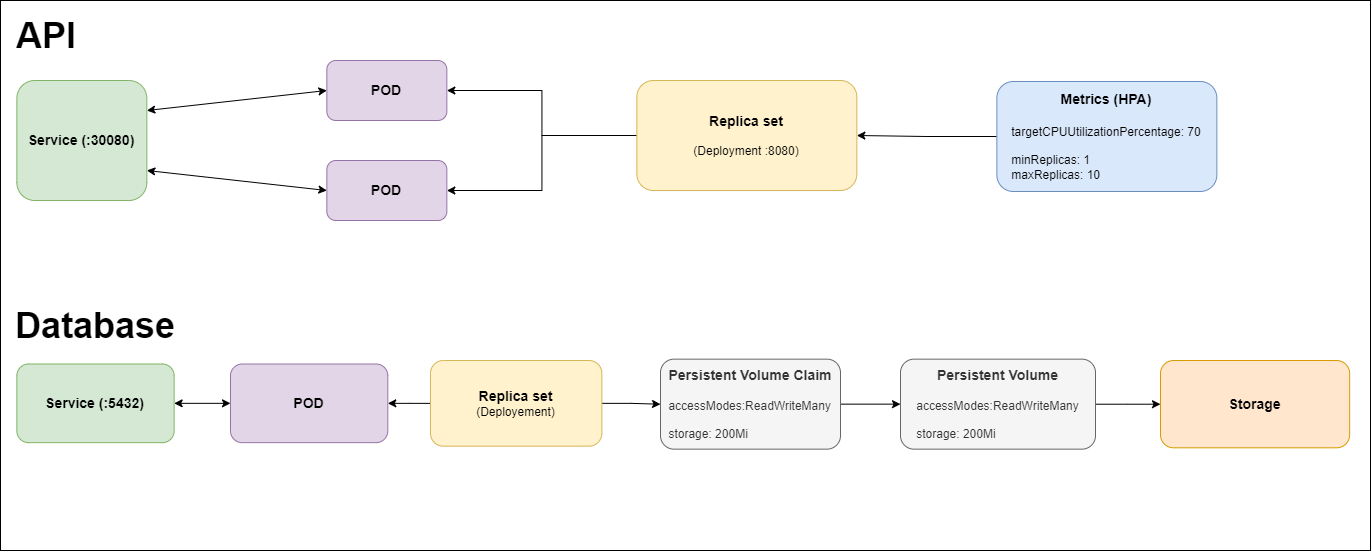

The diagram above was exported from draw.io. Its source (the exported page's mxGraphModel, read from the mxfile embedded in the PNG):
<mxGraphModel dx="2049" dy="1103" grid="1" gridSize="10" guides="1" tooltips="1" connect="1" arrows="1" fold="1" page="1" pageScale="1" pageWidth="827" pageHeight="1169" math="0" shadow="0">
  <root>
    <mxCell id="0" />
    <mxCell id="1" parent="0" />
    <mxCell id="RPLf7hyvr7CrzEDNl9nq-52" value="" style="rounded=0;whiteSpace=wrap;html=1;" vertex="1" parent="1">
      <mxGeometry x="60" y="10" width="1370" height="550" as="geometry" />
    </mxCell>
    <mxCell id="RPLf7hyvr7CrzEDNl9nq-6" value="&lt;font style=&quot;font-size: 14px;&quot;&gt;&lt;b&gt;POD&lt;/b&gt;&lt;/font&gt;" style="rounded=1;whiteSpace=wrap;html=1;fillColor=#e1d5e7;strokeColor=#9673a6;" vertex="1" parent="1">
      <mxGeometry x="386.35" y="70" width="120" height="60" as="geometry" />
    </mxCell>
    <mxCell id="RPLf7hyvr7CrzEDNl9nq-32" style="edgeStyle=orthogonalEdgeStyle;rounded=0;orthogonalLoop=1;jettySize=auto;html=1;entryX=1;entryY=0.5;entryDx=0;entryDy=0;" edge="1" parent="1" source="RPLf7hyvr7CrzEDNl9nq-8" target="RPLf7hyvr7CrzEDNl9nq-6">
      <mxGeometry relative="1" as="geometry" />
    </mxCell>
    <mxCell id="RPLf7hyvr7CrzEDNl9nq-33" style="edgeStyle=orthogonalEdgeStyle;rounded=0;orthogonalLoop=1;jettySize=auto;html=1;entryX=1;entryY=0.5;entryDx=0;entryDy=0;" edge="1" parent="1" source="RPLf7hyvr7CrzEDNl9nq-8" target="RPLf7hyvr7CrzEDNl9nq-30">
      <mxGeometry relative="1" as="geometry" />
    </mxCell>
    <mxCell id="RPLf7hyvr7CrzEDNl9nq-8" value="&lt;b&gt;&lt;font style=&quot;font-size: 14px;&quot;&gt;Replica set &lt;br&gt;&lt;/font&gt;&lt;/b&gt;&lt;br&gt;(Deployment :8080)" style="rounded=1;whiteSpace=wrap;html=1;fillColor=#fff2cc;strokeColor=#d6b656;" vertex="1" parent="1">
      <mxGeometry x="696.35" y="90" width="220" height="110" as="geometry" />
    </mxCell>
    <mxCell id="RPLf7hyvr7CrzEDNl9nq-10" style="edgeStyle=orthogonalEdgeStyle;rounded=0;orthogonalLoop=1;jettySize=auto;html=1;entryX=1;entryY=0.5;entryDx=0;entryDy=0;" edge="1" parent="1" source="RPLf7hyvr7CrzEDNl9nq-9" target="RPLf7hyvr7CrzEDNl9nq-8">
      <mxGeometry relative="1" as="geometry" />
    </mxCell>
    <mxCell id="RPLf7hyvr7CrzEDNl9nq-9" value="&lt;div style=&quot;font-size: 14px;&quot;&gt;&lt;span style=&quot;background-color: initial;&quot;&gt;&lt;b style=&quot;&quot;&gt;&lt;font style=&quot;font-size: 14px;&quot;&gt;Metrics (HPA)&lt;/font&gt;&lt;/b&gt;&lt;/span&gt;&lt;/div&gt;&lt;span style=&quot;background-color: initial; font-size: 14px;&quot;&gt;&lt;div style=&quot;text-align: left;&quot;&gt;&lt;b&gt;&lt;font style=&quot;font-size: 14px;&quot;&gt;&lt;br&gt;&lt;/font&gt;&lt;/b&gt;&lt;/div&gt;&lt;div style=&quot;text-align: left;&quot;&gt;&lt;div style=&quot;border-color: var(--border-color); font-size: 12px;&quot;&gt;targetCPUUtilizationPercentage: 70&lt;/div&gt;&lt;div style=&quot;border-color: var(--border-color); font-size: 12px;&quot;&gt;&lt;br&gt;&lt;/div&gt;&lt;div style=&quot;border-color: var(--border-color); font-size: 12px;&quot;&gt;&lt;div style=&quot;border-color: var(--border-color);&quot;&gt;&lt;/div&gt;&lt;span style=&quot;border-color: var(--border-color); text-align: center; background-color: initial;&quot;&gt;&lt;/span&gt;&lt;div style=&quot;border-color: var(--border-color);&quot;&gt;minReplicas: 1&lt;/div&gt;&lt;div style=&quot;border-color: var(--border-color);&quot;&gt;&lt;span style=&quot;background-color: initial;&quot;&gt;maxReplicas: 10&lt;/span&gt;&lt;br&gt;&lt;/div&gt;&lt;/div&gt;&lt;/div&gt;&lt;/span&gt;" style="rounded=1;whiteSpace=wrap;html=1;fillColor=#dae8fc;strokeColor=#6c8ebf;" vertex="1" parent="1">
      <mxGeometry x="1056.35" y="91" width="220" height="110" as="geometry" />
    </mxCell>
    <mxCell id="RPLf7hyvr7CrzEDNl9nq-26" value="" style="endArrow=classic;startArrow=classic;html=1;rounded=0;entryX=0;entryY=0.5;entryDx=0;entryDy=0;exitX=1;exitY=0.25;exitDx=0;exitDy=0;" edge="1" parent="1" source="RPLf7hyvr7CrzEDNl9nq-29" target="RPLf7hyvr7CrzEDNl9nq-6">
      <mxGeometry width="50" height="50" relative="1" as="geometry">
        <mxPoint x="206.35" y="170" as="sourcePoint" />
        <mxPoint x="326.35" y="210" as="targetPoint" />
      </mxGeometry>
    </mxCell>
    <mxCell id="RPLf7hyvr7CrzEDNl9nq-29" value="&lt;b&gt;&lt;font style=&quot;font-size: 14px;&quot;&gt;Service (:30080)&lt;/font&gt;&lt;/b&gt;" style="rounded=1;whiteSpace=wrap;html=1;fillColor=#d5e8d4;strokeColor=#82b366;" vertex="1" parent="1">
      <mxGeometry x="76.35" y="90" width="130" height="120" as="geometry" />
    </mxCell>
    <mxCell id="RPLf7hyvr7CrzEDNl9nq-30" value="&lt;b&gt;&lt;font style=&quot;font-size: 14px;&quot;&gt;POD&lt;/font&gt;&lt;/b&gt;" style="whiteSpace=wrap;html=1;rounded=1;fillColor=#e1d5e7;strokeColor=#9673a6;" vertex="1" parent="1">
      <mxGeometry x="386.35" y="170" width="120" height="60" as="geometry" />
    </mxCell>
    <mxCell id="RPLf7hyvr7CrzEDNl9nq-34" value="" style="endArrow=classic;startArrow=classic;html=1;rounded=0;exitX=1;exitY=0.75;exitDx=0;exitDy=0;entryX=0;entryY=0.5;entryDx=0;entryDy=0;" edge="1" parent="1" source="RPLf7hyvr7CrzEDNl9nq-29" target="RPLf7hyvr7CrzEDNl9nq-30">
      <mxGeometry width="50" height="50" relative="1" as="geometry">
        <mxPoint x="346.35" y="310" as="sourcePoint" />
        <mxPoint x="396.35" y="260" as="targetPoint" />
      </mxGeometry>
    </mxCell>
    <mxCell id="RPLf7hyvr7CrzEDNl9nq-35" value="&lt;b&gt;&lt;font style=&quot;font-size: 14px;&quot;&gt;POD&lt;/font&gt;&lt;/b&gt;" style="rounded=1;whiteSpace=wrap;html=1;fillColor=#e1d5e7;strokeColor=#9673a6;" vertex="1" parent="1">
      <mxGeometry x="290" y="373.51" width="157.3" height="78.65" as="geometry" />
    </mxCell>
    <mxCell id="RPLf7hyvr7CrzEDNl9nq-36" style="edgeStyle=orthogonalEdgeStyle;rounded=0;orthogonalLoop=1;jettySize=auto;html=1;entryX=1;entryY=0.5;entryDx=0;entryDy=0;" edge="1" parent="1" source="RPLf7hyvr7CrzEDNl9nq-38" target="RPLf7hyvr7CrzEDNl9nq-35">
      <mxGeometry relative="1" as="geometry" />
    </mxCell>
    <mxCell id="RPLf7hyvr7CrzEDNl9nq-46" value="" style="edgeStyle=orthogonalEdgeStyle;rounded=0;orthogonalLoop=1;jettySize=auto;html=1;" edge="1" parent="1" source="RPLf7hyvr7CrzEDNl9nq-38" target="RPLf7hyvr7CrzEDNl9nq-45">
      <mxGeometry relative="1" as="geometry" />
    </mxCell>
    <mxCell id="RPLf7hyvr7CrzEDNl9nq-38" value="&lt;b style=&quot;font-size: 14px;&quot;&gt;Replica set &lt;br&gt;&lt;/b&gt;(Deployement)" style="rounded=1;whiteSpace=wrap;html=1;fillColor=#fff2cc;strokeColor=#d6b656;" vertex="1" parent="1">
      <mxGeometry x="490" y="370" width="171.34" height="85.67" as="geometry" />
    </mxCell>
    <mxCell id="RPLf7hyvr7CrzEDNl9nq-41" value="" style="endArrow=classic;startArrow=classic;html=1;rounded=0;entryX=0;entryY=0.5;entryDx=0;entryDy=0;exitX=1;exitY=0.5;exitDx=0;exitDy=0;" edge="1" parent="1" source="RPLf7hyvr7CrzEDNl9nq-42" target="RPLf7hyvr7CrzEDNl9nq-35">
      <mxGeometry width="50" height="50" relative="1" as="geometry">
        <mxPoint x="220" y="420" as="sourcePoint" />
        <mxPoint x="340" y="460" as="targetPoint" />
      </mxGeometry>
    </mxCell>
    <mxCell id="RPLf7hyvr7CrzEDNl9nq-42" value="&lt;b&gt;&lt;font style=&quot;font-size: 14px;&quot;&gt;Service (:5432)&lt;/font&gt;&lt;/b&gt;" style="rounded=1;whiteSpace=wrap;html=1;fillColor=#d5e8d4;strokeColor=#82b366;" vertex="1" parent="1">
      <mxGeometry x="76.35000000000001" y="373.51" width="157.3" height="78.65" as="geometry" />
    </mxCell>
    <mxCell id="RPLf7hyvr7CrzEDNl9nq-48" value="" style="edgeStyle=orthogonalEdgeStyle;rounded=0;orthogonalLoop=1;jettySize=auto;html=1;" edge="1" parent="1" source="RPLf7hyvr7CrzEDNl9nq-45" target="RPLf7hyvr7CrzEDNl9nq-47">
      <mxGeometry relative="1" as="geometry" />
    </mxCell>
    <mxCell id="RPLf7hyvr7CrzEDNl9nq-45" value="&lt;b style=&quot;font-size: 14px;&quot;&gt;Persistent Volume Claim&lt;br&gt;&lt;/b&gt;&lt;br&gt;&lt;div style=&quot;text-align: left;&quot;&gt;&lt;span style=&quot;background-color: initial;&quot;&gt;accessModes:ReadWriteMany&lt;/span&gt;&lt;/div&gt;&lt;div style=&quot;text-align: left;&quot;&gt;&lt;br&gt;&lt;/div&gt;&lt;div style=&quot;text-align: left;&quot;&gt;&lt;span style=&quot;background-color: initial;&quot;&gt;storage: 200Mi&lt;/span&gt;&lt;/div&gt;" style="whiteSpace=wrap;html=1;fillColor=#f5f5f5;strokeColor=#666666;rounded=1;fontColor=#333333;" vertex="1" parent="1">
      <mxGeometry x="720" y="368.65" width="180" height="90" as="geometry" />
    </mxCell>
    <mxCell id="RPLf7hyvr7CrzEDNl9nq-51" value="" style="edgeStyle=orthogonalEdgeStyle;rounded=0;orthogonalLoop=1;jettySize=auto;html=1;" edge="1" parent="1" source="RPLf7hyvr7CrzEDNl9nq-47" target="RPLf7hyvr7CrzEDNl9nq-50">
      <mxGeometry relative="1" as="geometry" />
    </mxCell>
    <mxCell id="RPLf7hyvr7CrzEDNl9nq-47" value="&lt;b style=&quot;font-size: 14px;&quot;&gt;Persistent Volume&lt;br&gt;&lt;/b&gt;&lt;br&gt;&lt;div style=&quot;text-align: left;&quot;&gt;&lt;span style=&quot;background-color: initial;&quot;&gt;accessModes:ReadWriteMany&lt;/span&gt;&lt;/div&gt;&lt;div style=&quot;text-align: left;&quot;&gt;&lt;br&gt;&lt;/div&gt;&lt;div style=&quot;text-align: left;&quot;&gt;&lt;span style=&quot;background-color: initial;&quot;&gt;storage: 200Mi&lt;/span&gt;&lt;/div&gt;" style="whiteSpace=wrap;html=1;fillColor=#f5f5f5;strokeColor=#666666;rounded=1;fontColor=#333333;" vertex="1" parent="1">
      <mxGeometry x="960" y="368.65" width="195" height="90" as="geometry" />
    </mxCell>
    <mxCell id="RPLf7hyvr7CrzEDNl9nq-50" value="&lt;b&gt;&lt;font style=&quot;font-size: 14px;&quot;&gt;Storage&lt;/font&gt;&lt;/b&gt;" style="whiteSpace=wrap;html=1;fillColor=#ffe6cc;strokeColor=#d79b00;rounded=1;" vertex="1" parent="1">
      <mxGeometry x="1220" y="370" width="189.17" height="87.31" as="geometry" />
    </mxCell>
    <mxCell id="RPLf7hyvr7CrzEDNl9nq-54" value="&lt;b&gt;&lt;font style=&quot;font-size: 36px;&quot;&gt;API&lt;/font&gt;&lt;/b&gt;" style="text;html=1;strokeColor=none;fillColor=none;align=center;verticalAlign=middle;whiteSpace=wrap;rounded=0;" vertex="1" parent="1">
      <mxGeometry x="76.35" y="30" width="60" height="30" as="geometry" />
    </mxCell>
    <mxCell id="RPLf7hyvr7CrzEDNl9nq-55" value="&lt;b&gt;&lt;font style=&quot;font-size: 36px;&quot;&gt;Database&lt;/font&gt;&lt;/b&gt;" style="text;html=1;strokeColor=none;fillColor=none;align=center;verticalAlign=middle;whiteSpace=wrap;rounded=0;" vertex="1" parent="1">
      <mxGeometry x="125" y="320" width="60" height="30" as="geometry" />
    </mxCell>
  </root>
</mxGraphModel>